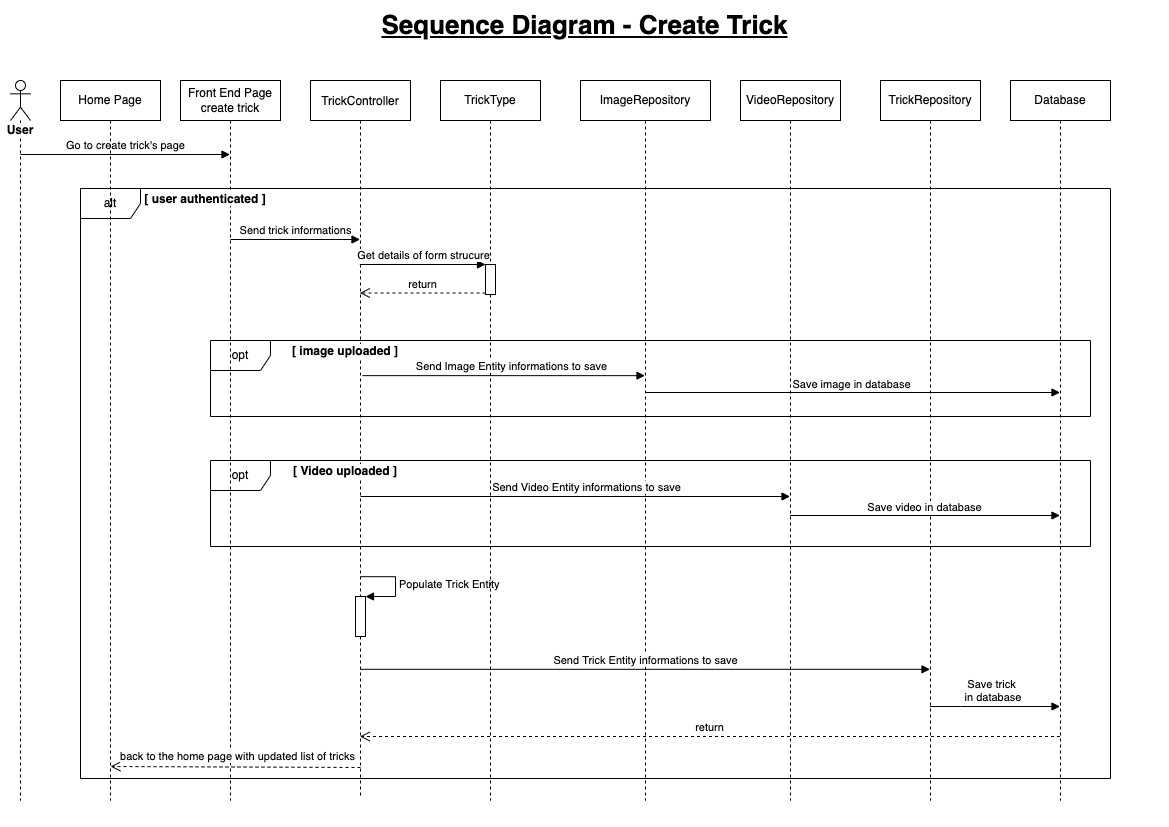

The diagram above was exported from draw.io. Its source (the exported page's mxGraphModel, read from the mxfile embedded in the PNG):
<mxGraphModel dx="1434" dy="911" grid="1" gridSize="10" guides="1" tooltips="1" connect="1" arrows="1" fold="1" page="1" pageScale="1" pageWidth="1169" pageHeight="827" background="#FFFFFF" math="0" shadow="0">
  <root>
    <mxCell id="0" />
    <mxCell id="1" parent="0" />
    <mxCell id="SH7Dgu9EKtDKQ58noiBE-16" value="opt" style="shape=umlFrame;whiteSpace=wrap;html=1;fillStyle=auto;sketch=0;" vertex="1" parent="1">
      <mxGeometry x="210" y="340" width="880" height="76" as="geometry" />
    </mxCell>
    <mxCell id="SH7Dgu9EKtDKQ58noiBE-32" value="opt" style="shape=umlFrame;whiteSpace=wrap;html=1;fillStyle=auto;sketch=0;" vertex="1" parent="1">
      <mxGeometry x="210" y="460" width="880" height="86" as="geometry" />
    </mxCell>
    <mxCell id="3nuBFxr9cyL0pnOWT2aG-1" value="Front End Page create trick" style="shape=umlLifeline;perimeter=lifelinePerimeter;container=1;collapsible=0;recursiveResize=0;rounded=0;shadow=0;strokeWidth=1;whiteSpace=wrap;" parent="1" vertex="1">
      <mxGeometry x="180" y="80" width="100" height="720" as="geometry" />
    </mxCell>
    <mxCell id="SH7Dgu9EKtDKQ58noiBE-39" value="Send trick informations" style="html=1;verticalAlign=bottom;startArrow=none;startFill=0;endArrow=block;startSize=8;rounded=0;" edge="1" parent="3nuBFxr9cyL0pnOWT2aG-1">
      <mxGeometry width="60" relative="1" as="geometry">
        <mxPoint x="50" y="159" as="sourcePoint" />
        <mxPoint x="179.5" y="159" as="targetPoint" />
      </mxGeometry>
    </mxCell>
    <mxCell id="3nuBFxr9cyL0pnOWT2aG-5" value="TrickController" style="shape=umlLifeline;perimeter=lifelinePerimeter;container=1;collapsible=0;recursiveResize=0;rounded=0;shadow=0;strokeWidth=1;" parent="1" vertex="1">
      <mxGeometry x="310" y="80" width="100" height="718" as="geometry" />
    </mxCell>
    <mxCell id="SH7Dgu9EKtDKQ58noiBE-33" value="" style="html=1;points=[];perimeter=orthogonalPerimeter;sketch=0;fillStyle=auto;fillColor=#FFFFFF;" vertex="1" parent="3nuBFxr9cyL0pnOWT2aG-5">
      <mxGeometry x="45" y="516" width="10" height="40" as="geometry" />
    </mxCell>
    <mxCell id="SH7Dgu9EKtDKQ58noiBE-34" value="Populate Trick Entity" style="edgeStyle=orthogonalEdgeStyle;html=1;align=left;spacingLeft=2;endArrow=block;rounded=0;entryX=1;entryY=0;exitX=0.5;exitY=0.627;exitDx=0;exitDy=0;exitPerimeter=0;" edge="1" target="SH7Dgu9EKtDKQ58noiBE-33" parent="3nuBFxr9cyL0pnOWT2aG-5">
      <mxGeometry relative="1" as="geometry">
        <mxPoint x="50" y="496.18600000000015" as="sourcePoint" />
        <Array as="points">
          <mxPoint x="85" y="496" />
          <mxPoint x="85" y="516" />
        </Array>
      </mxGeometry>
    </mxCell>
    <mxCell id="SH7Dgu9EKtDKQ58noiBE-7" value="TrickType" style="shape=umlLifeline;perimeter=lifelinePerimeter;whiteSpace=wrap;html=1;container=1;collapsible=0;recursiveResize=0;outlineConnect=0;" vertex="1" parent="1">
      <mxGeometry x="440" y="80" width="100" height="720" as="geometry" />
    </mxCell>
    <mxCell id="SH7Dgu9EKtDKQ58noiBE-11" value="" style="html=1;points=[];perimeter=orthogonalPerimeter;" vertex="1" parent="SH7Dgu9EKtDKQ58noiBE-7">
      <mxGeometry x="45" y="184" width="10" height="30" as="geometry" />
    </mxCell>
    <mxCell id="SH7Dgu9EKtDKQ58noiBE-8" value="TrickRepository" style="shape=umlLifeline;perimeter=lifelinePerimeter;whiteSpace=wrap;html=1;container=1;collapsible=0;recursiveResize=0;outlineConnect=0;" vertex="1" parent="1">
      <mxGeometry x="880" y="80" width="100" height="720" as="geometry" />
    </mxCell>
    <mxCell id="SH7Dgu9EKtDKQ58noiBE-9" value="Database" style="shape=umlLifeline;perimeter=lifelinePerimeter;whiteSpace=wrap;html=1;container=1;collapsible=0;recursiveResize=0;outlineConnect=0;" vertex="1" parent="1">
      <mxGeometry x="1010" y="80" width="100" height="720" as="geometry" />
    </mxCell>
    <mxCell id="SH7Dgu9EKtDKQ58noiBE-12" value="Get details of form strucure" style="html=1;verticalAlign=bottom;endArrow=block;entryX=0;entryY=0;rounded=0;" edge="1" target="SH7Dgu9EKtDKQ58noiBE-11" parent="1">
      <mxGeometry relative="1" as="geometry">
        <mxPoint x="359.32352941176487" y="264" as="sourcePoint" />
      </mxGeometry>
    </mxCell>
    <mxCell id="SH7Dgu9EKtDKQ58noiBE-13" value="return" style="html=1;verticalAlign=bottom;endArrow=open;dashed=1;endSize=8;exitX=0;exitY=0.95;rounded=0;" edge="1" source="SH7Dgu9EKtDKQ58noiBE-11" parent="1">
      <mxGeometry relative="1" as="geometry">
        <mxPoint x="359.32352941176487" y="292.5" as="targetPoint" />
      </mxGeometry>
    </mxCell>
    <mxCell id="SH7Dgu9EKtDKQ58noiBE-14" value="VideoRepository" style="shape=umlLifeline;perimeter=lifelinePerimeter;whiteSpace=wrap;html=1;container=1;collapsible=0;recursiveResize=0;outlineConnect=0;" vertex="1" parent="1">
      <mxGeometry x="740" y="80" width="100" height="720" as="geometry" />
    </mxCell>
    <mxCell id="SH7Dgu9EKtDKQ58noiBE-15" value="ImageRepository" style="shape=umlLifeline;perimeter=lifelinePerimeter;whiteSpace=wrap;html=1;container=1;collapsible=0;recursiveResize=0;outlineConnect=0;" vertex="1" parent="1">
      <mxGeometry x="580" y="80" width="130" height="720" as="geometry" />
    </mxCell>
    <mxCell id="SH7Dgu9EKtDKQ58noiBE-46" value="" style="group" vertex="1" connectable="0" parent="SH7Dgu9EKtDKQ58noiBE-15">
      <mxGeometry x="-500" y="108" width="1030" height="590" as="geometry" />
    </mxCell>
    <mxCell id="SH7Dgu9EKtDKQ58noiBE-44" value="alt" style="shape=umlFrame;whiteSpace=wrap;html=1;labelBackgroundColor=#FFFFFF;sketch=0;fillStyle=auto;fillColor=none;" vertex="1" parent="SH7Dgu9EKtDKQ58noiBE-46">
      <mxGeometry width="1030" height="590" as="geometry" />
    </mxCell>
    <mxCell id="SH7Dgu9EKtDKQ58noiBE-45" value="&lt;b style=&quot;background-color: rgb(255, 255, 255);&quot;&gt;[ user authenticated ]&lt;/b&gt;" style="text;html=1;strokeColor=none;fillColor=none;align=center;verticalAlign=middle;whiteSpace=wrap;rounded=0;" vertex="1" parent="SH7Dgu9EKtDKQ58noiBE-46">
      <mxGeometry x="50" width="150" height="22" as="geometry" />
    </mxCell>
    <mxCell id="SH7Dgu9EKtDKQ58noiBE-18" value="&lt;b style=&quot;background-color: rgb(255, 255, 255);&quot;&gt;[ image uploaded ]&lt;/b&gt;" style="text;html=1;strokeColor=none;fillColor=none;align=center;verticalAlign=middle;whiteSpace=wrap;rounded=0;" vertex="1" parent="1">
      <mxGeometry x="270" y="340" width="150" height="22" as="geometry" />
    </mxCell>
    <mxCell id="SH7Dgu9EKtDKQ58noiBE-24" value="&lt;span style=&quot;background-color: rgb(255, 255, 255);&quot;&gt;&lt;b&gt;User&lt;/b&gt;&lt;/span&gt;" style="shape=umlLifeline;participant=umlActor;perimeter=lifelinePerimeter;whiteSpace=wrap;html=1;container=1;collapsible=0;recursiveResize=0;verticalAlign=top;spacingTop=36;outlineConnect=0;sketch=0;fillStyle=auto;fillColor=#FFFFFF;" vertex="1" parent="1">
      <mxGeometry x="10" y="80" width="20" height="720" as="geometry" />
    </mxCell>
    <mxCell id="SH7Dgu9EKtDKQ58noiBE-42" value="Go to create trick's page" style="html=1;verticalAlign=bottom;startArrow=none;startFill=0;endArrow=block;startSize=8;rounded=0;labelBackgroundColor=#FFFFFF;" edge="1" parent="SH7Dgu9EKtDKQ58noiBE-24">
      <mxGeometry width="60" relative="1" as="geometry">
        <mxPoint x="10" y="74" as="sourcePoint" />
        <mxPoint x="219.5" y="74" as="targetPoint" />
      </mxGeometry>
    </mxCell>
    <mxCell id="SH7Dgu9EKtDKQ58noiBE-25" value="Save image in database" style="html=1;verticalAlign=bottom;endArrow=block;rounded=0;" edge="1" parent="1">
      <mxGeometry x="-0.0081" y="-1" width="80" relative="1" as="geometry">
        <mxPoint x="644.5" y="392" as="sourcePoint" />
        <mxPoint x="1059.5" y="392" as="targetPoint" />
        <mxPoint x="1" as="offset" />
      </mxGeometry>
    </mxCell>
    <mxCell id="SH7Dgu9EKtDKQ58noiBE-29" value="&lt;b style=&quot;background-color: rgb(255, 255, 255);&quot;&gt;[ Video uploaded ]&lt;/b&gt;" style="text;html=1;strokeColor=none;fillColor=none;align=center;verticalAlign=middle;whiteSpace=wrap;rounded=0;" vertex="1" parent="1">
      <mxGeometry x="270" y="460" width="150" height="22" as="geometry" />
    </mxCell>
    <mxCell id="SH7Dgu9EKtDKQ58noiBE-31" value="Save video in database" style="html=1;verticalAlign=bottom;endArrow=block;rounded=0;" edge="1" parent="1">
      <mxGeometry x="-0.0081" y="-1" width="80" relative="1" as="geometry">
        <mxPoint x="789.5" y="515" as="sourcePoint" />
        <mxPoint x="1059.5" y="515" as="targetPoint" />
        <mxPoint x="1" as="offset" />
      </mxGeometry>
    </mxCell>
    <mxCell id="SH7Dgu9EKtDKQ58noiBE-35" value="Send Trick Entity informations to save" style="html=1;verticalAlign=bottom;endArrow=block;rounded=0;exitX=0.5;exitY=0.756;exitDx=0;exitDy=0;exitPerimeter=0;" edge="1" parent="1">
      <mxGeometry width="80" relative="1" as="geometry">
        <mxPoint x="360" y="668.8080000000004" as="sourcePoint" />
        <mxPoint x="929.4999999999995" y="668.8080000000004" as="targetPoint" />
      </mxGeometry>
    </mxCell>
    <mxCell id="SH7Dgu9EKtDKQ58noiBE-37" value="Save trick&lt;br&gt;&amp;nbsp;in database" style="html=1;verticalAlign=bottom;endArrow=block;rounded=0;" edge="1" parent="1">
      <mxGeometry x="-0.0529" width="80" relative="1" as="geometry">
        <mxPoint x="929.3235294117649" y="706" as="sourcePoint" />
        <mxPoint x="1059.4999999999995" y="706" as="targetPoint" />
        <Array as="points">
          <mxPoint x="960" y="706" />
        </Array>
        <mxPoint as="offset" />
      </mxGeometry>
    </mxCell>
    <mxCell id="SH7Dgu9EKtDKQ58noiBE-38" value="return" style="html=1;verticalAlign=bottom;endArrow=open;dashed=1;endSize=8;rounded=0;" edge="1" parent="1">
      <mxGeometry relative="1" as="geometry">
        <mxPoint x="1059.4999999999995" y="736" as="sourcePoint" />
        <mxPoint x="359.32352941176487" y="736" as="targetPoint" />
        <Array as="points">
          <mxPoint x="670" y="736" />
        </Array>
      </mxGeometry>
    </mxCell>
    <mxCell id="SH7Dgu9EKtDKQ58noiBE-41" value="Home Page" style="shape=umlLifeline;perimeter=lifelinePerimeter;whiteSpace=wrap;html=1;container=1;collapsible=0;recursiveResize=0;outlineConnect=0;" vertex="1" parent="1">
      <mxGeometry x="60" y="80" width="100" height="720" as="geometry" />
    </mxCell>
    <mxCell id="SH7Dgu9EKtDKQ58noiBE-40" value="back to the home page with updated list of tricks" style="html=1;verticalAlign=bottom;endArrow=open;dashed=1;endSize=8;rounded=0;spacingLeft=-6;spacingBottom=-9;" edge="1" parent="1">
      <mxGeometry x="-0.0397" y="-11" relative="1" as="geometry">
        <mxPoint x="360" y="767" as="sourcePoint" />
        <mxPoint x="110" y="766" as="targetPoint" />
        <mxPoint as="offset" />
      </mxGeometry>
    </mxCell>
    <mxCell id="SH7Dgu9EKtDKQ58noiBE-21" value="Send Image Entity informations to save" style="html=1;verticalAlign=bottom;endArrow=block;rounded=0;exitX=0.52;exitY=0.347;exitDx=0;exitDy=0;exitPerimeter=0;" edge="1" parent="1">
      <mxGeometry x="0.0511" relative="1" as="geometry">
        <mxPoint x="361.99999999999955" y="375.1460000000002" as="sourcePoint" />
        <mxPoint x="644.4999999999995" y="375.1460000000002" as="targetPoint" />
        <mxPoint as="offset" />
      </mxGeometry>
    </mxCell>
    <mxCell id="SH7Dgu9EKtDKQ58noiBE-30" value="Send Video Entity informations to save" style="html=1;verticalAlign=bottom;endArrow=block;rounded=0;" edge="1" parent="1">
      <mxGeometry x="0.0511" relative="1" as="geometry">
        <mxPoint x="360" y="496" as="sourcePoint" />
        <mxPoint x="789.4999999999995" y="496" as="targetPoint" />
        <mxPoint as="offset" />
      </mxGeometry>
    </mxCell>
    <mxCell id="SH7Dgu9EKtDKQ58noiBE-48" value="Sequence Diagram - Create Trick" style="text;html=1;strokeColor=none;fillColor=none;align=center;verticalAlign=middle;whiteSpace=wrap;rounded=0;labelBackgroundColor=#FFFFFF;sketch=0;fillStyle=auto;fontSize=26;fontStyle=5" vertex="1" parent="1">
      <mxGeometry x="342" y="10" width="485" height="30" as="geometry" />
    </mxCell>
  </root>
</mxGraphModel>